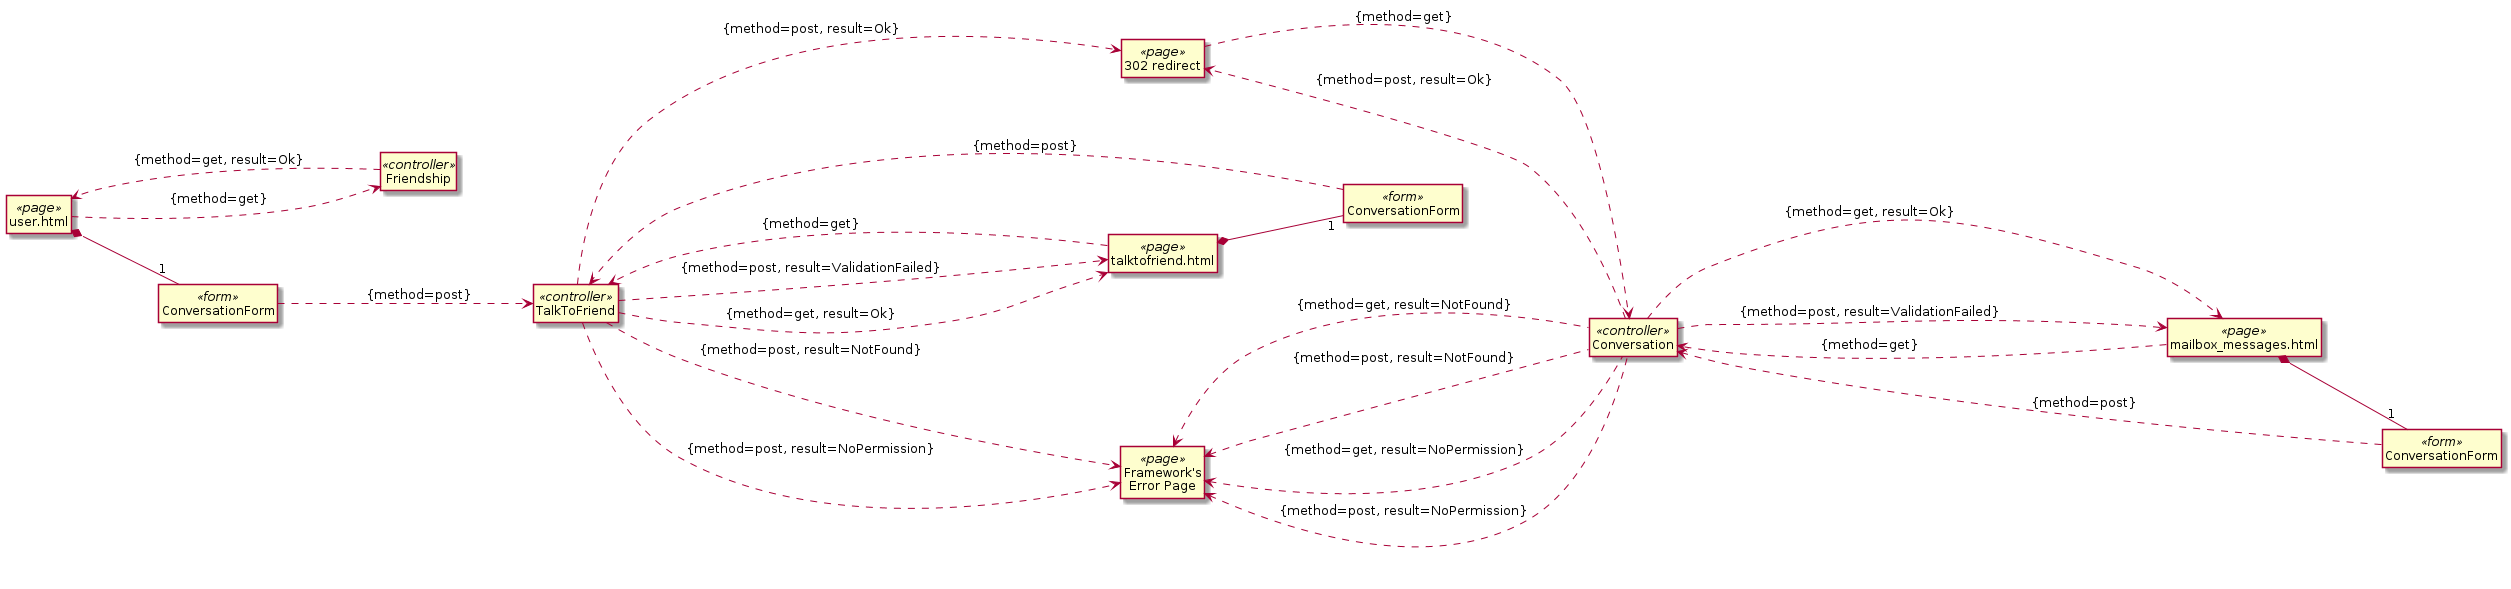

The diagram above was rendered by PlantUML. Its source (embedded in the PNG):
@startuml
hide circle
hide empty methods
hide empty attributes
left to right direction


class "user.html" as usr <<page>>
class "mailbox_messages.html" as mbx <<page>>
class "talktofriend.html" as tfp <<page>>
class "Friendship" as fsh <<controller>>
class "TalkToFriend" as ttf <<controller>>
class "Conversation" as cvs <<controller>>
class "ConversationForm" as cvf <<form>>
class "ConversationForm" as cvf2 <<form>>
class "ConversationForm" as cvf3 <<form>>
class "302 redirect" as rdr <<page>>
class "Framework's\nError Page" as err <<page>>

usr *-- "1" cvf
fsh -.->  usr: {method=get, result=Ok}
usr -.-> fsh : {method=get}

mbx *-- "1" cvf2
tfp *-- "1" cvf3

cvf3-.-> ttf : {method=post}
cvf2-.-> cvs : {method=post}
cvf -.-> ttf : {method=post}
ttf -.-> rdr : {method=post, result=Ok}
ttf -.-> tfp : {method=post, result=ValidationFailed}
ttf -.-> tfp : {method=get, result=Ok}
tfp -.-> ttf : {method=get}
rdr -.-> cvs : {method=get}
mbx -.-> cvs : {method=get}
cvs -.-> mbx : {method=get, result=Ok}
cvs -.-> rdr : {method=post, result=Ok}
cvs -.-> mbx : {method=post, result=ValidationFailed}

err <-.- cvs : {method=get, result=NotFound}
err <-.- cvs : {method=post, result=NotFound}
err <-.- cvs : {method=get, result=NoPermission}
err <-.- cvs : {method=post, result=NoPermission}
ttf -.-> err : {method=post, result=NotFound}
ttf -.-> err : {method=post, result=NoPermission}


@enduml